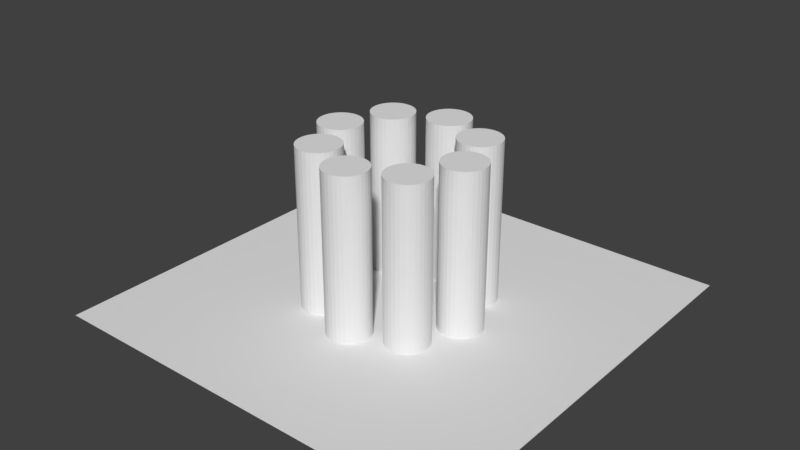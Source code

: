 # Source: walls.blend  (saved by Blender 2.79.0; exported with 4.5.12 LTS)
import bpy
from mathutils import Matrix  # noqa: F401  (used for matrix-valued properties, if any)

bpy.ops.wm.read_factory_settings(use_empty=True)
scene = bpy.context.scene
scene.name = 'Scene'

# ---- collections
col_collection_1 = bpy.data.collections.new('Collection 1'); scene.collection.children.link(col_collection_1)

# ---- materials (node trees are filled in below, after node groups)
mat_material = bpy.data.materials.new('Material')
mat_material.alpha_threshold = 0.0
mat_material.use_transparent_shadow = False
mat_material.roughness = 0.5
mat_material.line_color = (0.0, 0.0, 0.0, 1.0)

# ---- material node trees

# ---- world
world_world = bpy.data.worlds.new('World'); scene.world = world_world
world_world.color = (0.05088, 0.05088, 0.05088)
world_world.use_sun_shadow = False
world_world.sun_shadow_jitter_overblur = 0.0
world_world.cycles.sampling_method = 'MANUAL'

# ---- meshes
me_plane = bpy.data.meshes.new('Plane')
me_plane.from_pydata([(-1.0, -1.0, 0.0), (1.0, -1.0, 0.0), (-1.0, 1.0, 0.0), (1.0, 1.0, 0.0)], [], [(0, 1, 3, 2)])
_uv = me_plane.uv_layers.new(name='UVMap')
_uv.uv.foreach_set('vector', [4.542e-05, 4.541e-05, 0.2063, 4.541e-05, 0.2063, 1.0, 4.541e-05, 1.0])
me_plane.materials.append(mat_material)
me_plane.use_remesh_preserve_volume = False
me_plane.use_remesh_preserve_attributes = False
me_plane.use_mirror_vertex_groups = False
me_plane.update()
me_cylinder_006 = bpy.data.meshes.new('Cylinder.006')
me_cylinder_006.from_pydata([(0.0, 1.0, -1.0), (0.0, 1.0, 1.0), (0.1951, 0.9808, -1.0), (0.1951, 0.9808, 1.0), (0.3827, 0.9239, -1.0), (0.3827, 0.9239, 1.0), (0.5556, 0.8315, -1.0), (0.5556, 0.8315, 1.0), (0.7071, 0.7071, -1.0), (0.7071, 0.7071, 1.0), (0.8315, 0.5556, -1.0), (0.8315, 0.5556, 1.0), (0.9239, 0.3827, -1.0), (0.9239, 0.3827, 1.0), (0.9808, 0.1951, -1.0), (0.9808, 0.1951, 1.0), (1.0, 7.55e-08, -1.0), (1.0, 7.55e-08, 1.0), (0.9808, -0.1951, -1.0), (0.9808, -0.1951, 1.0), (0.9239, -0.3827, -1.0), (0.9239, -0.3827, 1.0), (0.8315, -0.5556, -1.0), (0.8315, -0.5556, 1.0), (0.7071, -0.7071, -1.0), (0.7071, -0.7071, 1.0), (0.5556, -0.8315, -1.0), (0.5556, -0.8315, 1.0), (0.3827, -0.9239, -1.0), (0.3827, -0.9239, 1.0), (0.1951, -0.9808, -1.0), (0.1951, -0.9808, 1.0), (-3.258e-07, -1.0, -1.0), (-3.258e-07, -1.0, 1.0), (-0.1951, -0.9808, -1.0), (-0.1951, -0.9808, 1.0), (-0.3827, -0.9239, -1.0), (-0.3827, -0.9239, 1.0), (-0.5556, -0.8315, -1.0), (-0.5556, -0.8315, 1.0), (-0.7071, -0.7071, -1.0), (-0.7071, -0.7071, 1.0), (-0.8315, -0.5556, -1.0), (-0.8315, -0.5556, 1.0), (-0.9239, -0.3827, -1.0), (-0.9239, -0.3827, 1.0), (-0.9808, -0.1951, -1.0), (-0.9808, -0.1951, 1.0), (-1.0, 9.656e-07, -1.0), (-1.0, 9.656e-07, 1.0), (-0.9808, 0.1951, -1.0), (-0.9808, 0.1951, 1.0), (-0.9239, 0.3827, -1.0), (-0.9239, 0.3827, 1.0), (-0.8315, 0.5556, -1.0), (-0.8315, 0.5556, 1.0), (-0.7071, 0.7071, -1.0), (-0.7071, 0.7071, 1.0), (-0.5556, 0.8315, -1.0), (-0.5556, 0.8315, 1.0), (-0.3827, 0.9239, -1.0), (-0.3827, 0.9239, 1.0), (-0.1951, 0.9808, -1.0), (-0.1951, 0.9808, 1.0)], [], [(0, 1, 3, 2), (2, 3, 5, 4), (4, 5, 7, 6), (6, 7, 9, 8), (8, 9, 11, 10), (10, 11, 13, 12), (12, 13, 15, 14), (14, 15, 17, 16), (16, 17, 19, 18), (18, 19, 21, 20), (20, 21, 23, 22), (22, 23, 25, 24), (24, 25, 27, 26), (26, 27, 29, 28), (28, 29, 31, 30), (30, 31, 33, 32), (32, 33, 35, 34), (34, 35, 37, 36), (36, 37, 39, 38), (38, 39, 41, 40), (40, 41, 43, 42), (42, 43, 45, 44), (44, 45, 47, 46), (46, 47, 49, 48), (48, 49, 51, 50), (50, 51, 53, 52), (52, 53, 55, 54), (54, 55, 57, 56), (56, 57, 59, 58), (58, 59, 61, 60), (3, 1, 63, 61, 59, 57, 55, 53, 51, 49, 47, 45, 43, 41, 39, 37, 35, 33, 31, 29, 27, 25, 23, 21, 19, 17, 15, 13, 11, 9, 7, 5), (60, 61, 63, 62), (62, 63, 1, 0), (0, 2, 4, 6, 8, 10, 12, 14, 16, 18, 20, 22, 24, 26, 28, 30, 32, 34, 36, 38, 40, 42, 44, 46, 48, 50, 52, 54, 56, 58, 60, 62)])
_uv = me_cylinder_006.uv_layers.new(name='UVMap')
_uv.uv.foreach_set('vector', [0.4653, 0.4658, 0.9294, 0.4657, 0.9294, 0.3649, 0.4653, 0.365, 0.4653, 0.365, 0.9294, 0.3649, 0.9294, 0.268, 0.4653, 0.268, 0.4653, 0.268, 0.9294, 0.268, 0.9294, 0.1786, 0.4653, 0.1787, 0.4653, 0.1787, 0.9294, 0.1786, 0.9294, 0.1003, 0.4653, 0.1003, 0.4653, 0.1003, 0.9294, 0.1003, 0.9294, 0.1786, 0.4653, 0.1787, 0.4653, 0.1787, 0.9294, 0.1786, 0.9294, 0.268, 0.4653, 0.268, 0.4653, 0.268, 0.9294, 0.268, 0.9294, 0.3649, 0.4653, 0.365, 0.4653, 0.365, 0.9294, 0.3649, 0.9294, 0.4657, 0.4653, 0.4658, 0.4653, 0.4658, 0.9294, 0.4657, 0.9294, 0.5666, 0.4654, 0.5666, 0.4654, 0.5666, 0.9294, 0.5666, 0.9294, 0.6635, 0.4654, 0.6636, 0.4654, 0.6636, 0.9294, 0.6635, 0.9294, 0.7529, 0.4654, 0.7529, 0.4654, 0.7529, 0.9294, 0.7529, 0.9294, 0.8312, 0.4654, 0.8312, 0.4653, 0.1003, 0.9294, 0.1003, 0.9294, 0.1786, 0.4653, 0.1787, 0.4653, 0.1787, 0.9294, 0.1786, 0.9294, 0.268, 0.4653, 0.268, 0.4653, 0.268, 0.9294, 0.268, 0.9294, 0.3649, 0.4653, 0.365, 0.4653, 0.365, 0.9294, 0.3649, 0.9294, 0.4657, 0.4653, 0.4658, 0.4653, 0.4658, 0.9294, 0.4657, 0.9294, 0.5666, 0.4654, 0.5666, 0.4654, 0.5666, 0.9294, 0.5666, 0.9294, 0.6635, 0.4654, 0.6636, 0.4654, 0.6636, 0.9294, 0.6635, 0.9294, 0.7529, 0.4654, 0.7529, 0.4654, 0.7529, 0.9294, 0.7529, 0.9294, 0.8312, 0.4654, 0.8312, 0.4654, 0.8312, 0.9294, 0.8312, 0.9294, 0.7529, 0.4654, 0.7529, 0.4654, 0.7529, 0.9294, 0.7529, 0.9294, 0.6635, 0.4654, 0.6636, 0.4654, 0.6636, 0.9294, 0.6635, 0.9294, 0.5666, 0.4654, 0.5666, 0.4654, 0.5666, 0.9294, 0.5666, 0.9294, 0.4657, 0.4653, 0.4658, 0.4653, 0.4658, 0.9294, 0.4657, 0.9294, 0.3649, 0.4653, 0.365, 0.4653, 0.365, 0.9294, 0.3649, 0.9294, 0.268, 0.4653, 0.268, 0.4653, 0.268, 0.9294, 0.268, 0.9294, 0.1786, 0.4653, 0.1787, 0.4653, 0.1787, 0.9294, 0.1786, 0.9294, 0.1003, 0.4653, 0.1003, 0.4654, 0.8312, 0.9294, 0.8312, 0.9294, 0.7529, 0.4654, 0.7529, 0.4654, 0.7529, 0.9294, 0.7529, 0.9294, 0.6635, 0.4654, 0.6636, 0.1133, 1.0, 0.09301, 1.0, 0.07308, 0.9807, 0.05432, 0.9431, 0.03743, 0.8883, 0.02307, 0.8187, 0.01178, 0.7368, 0.004008, 0.6458, 4.554e-05, 0.5492, 4.541e-05, 0.4508, 0.004008, 0.3542, 0.01178, 0.2632, 0.02307, 0.1813, 0.03743, 0.1117, 0.05432, 0.05695, 0.07308, 0.01926, 0.09301, 4.541e-05, 0.1133, 4.541e-05, 0.1332, 0.01926, 0.152, 0.05695, 0.1689, 0.1117, 0.1833, 0.1813, 0.1945, 0.2632, 0.2023, 0.3542, 0.2063, 0.4508, 0.2063, 0.5492, 0.2023, 0.6458, 0.1945, 0.7368, 0.1833, 0.8187, 0.1689, 0.8883, 0.152, 0.9431, 0.1332, 0.9807, 0.4654, 0.6636, 0.9294, 0.6635, 0.9294, 0.5666, 0.4654, 0.5666, 0.4654, 0.5666, 0.9294, 0.5666, 0.9294, 0.4657, 0.4653, 0.4658, 0.09301, 4.541e-05, 0.1133, 4.572e-05, 0.1332, 0.01926, 0.152, 0.05695, 0.1689, 0.1117, 0.1833, 0.1813, 0.1945, 0.2632, 0.2023, 0.3542, 0.2063, 0.4508, 0.2063, 0.5492, 0.2023, 0.6458, 0.1945, 0.7368, 0.1833, 0.8187, 0.1689, 0.8883, 0.152, 0.9431, 0.1332, 0.9807, 0.1133, 1.0, 0.093, 1.0, 0.07308, 0.9807, 0.05432, 0.9431, 0.03743, 0.8883, 0.02307, 0.8187, 0.01178, 0.7368, 0.004008, 0.6458, 4.541e-05, 0.5492, 4.551e-05, 0.4508, 0.004008, 0.3542, 0.01178, 0.2632, 0.02307, 0.1813, 0.03743, 0.1117, 0.05432, 0.05695, 0.07308, 0.01926])
me_cylinder_006.materials.append(mat_material)
me_cylinder_006.use_remesh_preserve_volume = False
me_cylinder_006.use_remesh_preserve_attributes = False
me_cylinder_006.use_mirror_vertex_groups = False
me_cylinder_006.update()
me_cylinder_005 = bpy.data.meshes.new('Cylinder.005')
me_cylinder_005.from_pydata([(0.0, 1.0, -1.0), (0.0, 1.0, 1.0), (0.1951, 0.9808, -1.0), (0.1951, 0.9808, 1.0), (0.3827, 0.9239, -1.0), (0.3827, 0.9239, 1.0), (0.5556, 0.8315, -1.0), (0.5556, 0.8315, 1.0), (0.7071, 0.7071, -1.0), (0.7071, 0.7071, 1.0), (0.8315, 0.5556, -1.0), (0.8315, 0.5556, 1.0), (0.9239, 0.3827, -1.0), (0.9239, 0.3827, 1.0), (0.9808, 0.1951, -1.0), (0.9808, 0.1951, 1.0), (1.0, 7.55e-08, -1.0), (1.0, 7.55e-08, 1.0), (0.9808, -0.1951, -1.0), (0.9808, -0.1951, 1.0), (0.9239, -0.3827, -1.0), (0.9239, -0.3827, 1.0), (0.8315, -0.5556, -1.0), (0.8315, -0.5556, 1.0), (0.7071, -0.7071, -1.0), (0.7071, -0.7071, 1.0), (0.5556, -0.8315, -1.0), (0.5556, -0.8315, 1.0), (0.3827, -0.9239, -1.0), (0.3827, -0.9239, 1.0), (0.1951, -0.9808, -1.0), (0.1951, -0.9808, 1.0), (-3.258e-07, -1.0, -1.0), (-3.258e-07, -1.0, 1.0), (-0.1951, -0.9808, -1.0), (-0.1951, -0.9808, 1.0), (-0.3827, -0.9239, -1.0), (-0.3827, -0.9239, 1.0), (-0.5556, -0.8315, -1.0), (-0.5556, -0.8315, 1.0), (-0.7071, -0.7071, -1.0), (-0.7071, -0.7071, 1.0), (-0.8315, -0.5556, -1.0), (-0.8315, -0.5556, 1.0), (-0.9239, -0.3827, -1.0), (-0.9239, -0.3827, 1.0), (-0.9808, -0.1951, -1.0), (-0.9808, -0.1951, 1.0), (-1.0, 9.656e-07, -1.0), (-1.0, 9.656e-07, 1.0), (-0.9808, 0.1951, -1.0), (-0.9808, 0.1951, 1.0), (-0.9239, 0.3827, -1.0), (-0.9239, 0.3827, 1.0), (-0.8315, 0.5556, -1.0), (-0.8315, 0.5556, 1.0), (-0.7071, 0.7071, -1.0), (-0.7071, 0.7071, 1.0), (-0.5556, 0.8315, -1.0), (-0.5556, 0.8315, 1.0), (-0.3827, 0.9239, -1.0), (-0.3827, 0.9239, 1.0), (-0.1951, 0.9808, -1.0), (-0.1951, 0.9808, 1.0)], [], [(0, 1, 3, 2), (2, 3, 5, 4), (4, 5, 7, 6), (6, 7, 9, 8), (8, 9, 11, 10), (10, 11, 13, 12), (12, 13, 15, 14), (14, 15, 17, 16), (16, 17, 19, 18), (18, 19, 21, 20), (20, 21, 23, 22), (22, 23, 25, 24), (24, 25, 27, 26), (26, 27, 29, 28), (28, 29, 31, 30), (30, 31, 33, 32), (32, 33, 35, 34), (34, 35, 37, 36), (36, 37, 39, 38), (38, 39, 41, 40), (40, 41, 43, 42), (42, 43, 45, 44), (44, 45, 47, 46), (46, 47, 49, 48), (48, 49, 51, 50), (50, 51, 53, 52), (52, 53, 55, 54), (54, 55, 57, 56), (56, 57, 59, 58), (58, 59, 61, 60), (3, 1, 63, 61, 59, 57, 55, 53, 51, 49, 47, 45, 43, 41, 39, 37, 35, 33, 31, 29, 27, 25, 23, 21, 19, 17, 15, 13, 11, 9, 7, 5), (60, 61, 63, 62), (62, 63, 1, 0), (0, 2, 4, 6, 8, 10, 12, 14, 16, 18, 20, 22, 24, 26, 28, 30, 32, 34, 36, 38, 40, 42, 44, 46, 48, 50, 52, 54, 56, 58, 60, 62)])
_uv = me_cylinder_005.uv_layers.new(name='UVMap')
_uv.uv.foreach_set('vector', [0.4653, 0.4658, 0.9294, 0.4657, 0.9294, 0.3649, 0.4653, 0.365, 0.4653, 0.365, 0.9294, 0.3649, 0.9294, 0.268, 0.4653, 0.268, 0.4653, 0.268, 0.9294, 0.268, 0.9294, 0.1786, 0.4653, 0.1787, 0.4653, 0.1787, 0.9294, 0.1786, 0.9294, 0.1003, 0.4653, 0.1003, 0.4653, 0.1003, 0.9294, 0.1003, 0.9294, 0.1786, 0.4653, 0.1787, 0.4653, 0.1787, 0.9294, 0.1786, 0.9294, 0.268, 0.4653, 0.268, 0.4653, 0.268, 0.9294, 0.268, 0.9294, 0.3649, 0.4653, 0.365, 0.4653, 0.365, 0.9294, 0.3649, 0.9294, 0.4657, 0.4653, 0.4658, 0.4653, 0.4658, 0.9294, 0.4657, 0.9294, 0.5666, 0.4654, 0.5666, 0.4654, 0.5666, 0.9294, 0.5666, 0.9294, 0.6635, 0.4654, 0.6636, 0.4654, 0.6636, 0.9294, 0.6635, 0.9294, 0.7529, 0.4654, 0.7529, 0.4654, 0.7529, 0.9294, 0.7529, 0.9294, 0.8312, 0.4654, 0.8312, 0.4653, 0.1003, 0.9294, 0.1003, 0.9294, 0.1786, 0.4653, 0.1787, 0.4653, 0.1787, 0.9294, 0.1786, 0.9294, 0.268, 0.4653, 0.268, 0.4653, 0.268, 0.9294, 0.268, 0.9294, 0.3649, 0.4653, 0.365, 0.4653, 0.365, 0.9294, 0.3649, 0.9294, 0.4657, 0.4653, 0.4658, 0.4653, 0.4658, 0.9294, 0.4657, 0.9294, 0.5666, 0.4654, 0.5666, 0.4654, 0.5666, 0.9294, 0.5666, 0.9294, 0.6635, 0.4654, 0.6636, 0.4654, 0.6636, 0.9294, 0.6635, 0.9294, 0.7529, 0.4654, 0.7529, 0.4654, 0.7529, 0.9294, 0.7529, 0.9294, 0.8312, 0.4654, 0.8312, 0.4654, 0.8312, 0.9294, 0.8312, 0.9294, 0.7529, 0.4654, 0.7529, 0.4654, 0.7529, 0.9294, 0.7529, 0.9294, 0.6635, 0.4654, 0.6636, 0.4654, 0.6636, 0.9294, 0.6635, 0.9294, 0.5666, 0.4654, 0.5666, 0.4654, 0.5666, 0.9294, 0.5666, 0.9294, 0.4657, 0.4653, 0.4658, 0.4653, 0.4658, 0.9294, 0.4657, 0.9294, 0.3649, 0.4653, 0.365, 0.4653, 0.365, 0.9294, 0.3649, 0.9294, 0.268, 0.4653, 0.268, 0.4653, 0.268, 0.9294, 0.268, 0.9294, 0.1786, 0.4653, 0.1787, 0.4653, 0.1787, 0.9294, 0.1786, 0.9294, 0.1003, 0.4653, 0.1003, 0.4654, 0.8312, 0.9294, 0.8312, 0.9294, 0.7529, 0.4654, 0.7529, 0.4654, 0.7529, 0.9294, 0.7529, 0.9294, 0.6635, 0.4654, 0.6636, 0.1133, 1.0, 0.09301, 1.0, 0.07308, 0.9807, 0.05432, 0.9431, 0.03743, 0.8883, 0.02307, 0.8187, 0.01178, 0.7368, 0.004008, 0.6458, 4.554e-05, 0.5492, 4.541e-05, 0.4508, 0.004008, 0.3542, 0.01178, 0.2632, 0.02307, 0.1813, 0.03743, 0.1117, 0.05432, 0.05695, 0.07308, 0.01926, 0.09301, 4.541e-05, 0.1133, 4.541e-05, 0.1332, 0.01926, 0.152, 0.05695, 0.1689, 0.1117, 0.1833, 0.1813, 0.1945, 0.2632, 0.2023, 0.3542, 0.2063, 0.4508, 0.2063, 0.5492, 0.2023, 0.6458, 0.1945, 0.7368, 0.1833, 0.8187, 0.1689, 0.8883, 0.152, 0.9431, 0.1332, 0.9807, 0.4654, 0.6636, 0.9294, 0.6635, 0.9294, 0.5666, 0.4654, 0.5666, 0.4654, 0.5666, 0.9294, 0.5666, 0.9294, 0.4657, 0.4653, 0.4658, 0.09301, 4.541e-05, 0.1133, 4.572e-05, 0.1332, 0.01926, 0.152, 0.05695, 0.1689, 0.1117, 0.1833, 0.1813, 0.1945, 0.2632, 0.2023, 0.3542, 0.2063, 0.4508, 0.2063, 0.5492, 0.2023, 0.6458, 0.1945, 0.7368, 0.1833, 0.8187, 0.1689, 0.8883, 0.152, 0.9431, 0.1332, 0.9807, 0.1133, 1.0, 0.093, 1.0, 0.07308, 0.9807, 0.05432, 0.9431, 0.03743, 0.8883, 0.02307, 0.8187, 0.01178, 0.7368, 0.004008, 0.6458, 4.541e-05, 0.5492, 4.551e-05, 0.4508, 0.004008, 0.3542, 0.01178, 0.2632, 0.02307, 0.1813, 0.03743, 0.1117, 0.05432, 0.05695, 0.07308, 0.01926])
me_cylinder_005.materials.append(mat_material)
me_cylinder_005.use_remesh_preserve_volume = False
me_cylinder_005.use_remesh_preserve_attributes = False
me_cylinder_005.use_mirror_vertex_groups = False
me_cylinder_005.update()
me_cylinder_004 = bpy.data.meshes.new('Cylinder.004')
me_cylinder_004.from_pydata([(0.0, 1.0, -1.0), (0.0, 1.0, 1.0), (0.1951, 0.9808, -1.0), (0.1951, 0.9808, 1.0), (0.3827, 0.9239, -1.0), (0.3827, 0.9239, 1.0), (0.5556, 0.8315, -1.0), (0.5556, 0.8315, 1.0), (0.7071, 0.7071, -1.0), (0.7071, 0.7071, 1.0), (0.8315, 0.5556, -1.0), (0.8315, 0.5556, 1.0), (0.9239, 0.3827, -1.0), (0.9239, 0.3827, 1.0), (0.9808, 0.1951, -1.0), (0.9808, 0.1951, 1.0), (1.0, 7.55e-08, -1.0), (1.0, 7.55e-08, 1.0), (0.9808, -0.1951, -1.0), (0.9808, -0.1951, 1.0), (0.9239, -0.3827, -1.0), (0.9239, -0.3827, 1.0), (0.8315, -0.5556, -1.0), (0.8315, -0.5556, 1.0), (0.7071, -0.7071, -1.0), (0.7071, -0.7071, 1.0), (0.5556, -0.8315, -1.0), (0.5556, -0.8315, 1.0), (0.3827, -0.9239, -1.0), (0.3827, -0.9239, 1.0), (0.1951, -0.9808, -1.0), (0.1951, -0.9808, 1.0), (-3.258e-07, -1.0, -1.0), (-3.258e-07, -1.0, 1.0), (-0.1951, -0.9808, -1.0), (-0.1951, -0.9808, 1.0), (-0.3827, -0.9239, -1.0), (-0.3827, -0.9239, 1.0), (-0.5556, -0.8315, -1.0), (-0.5556, -0.8315, 1.0), (-0.7071, -0.7071, -1.0), (-0.7071, -0.7071, 1.0), (-0.8315, -0.5556, -1.0), (-0.8315, -0.5556, 1.0), (-0.9239, -0.3827, -1.0), (-0.9239, -0.3827, 1.0), (-0.9808, -0.1951, -1.0), (-0.9808, -0.1951, 1.0), (-1.0, 9.656e-07, -1.0), (-1.0, 9.656e-07, 1.0), (-0.9808, 0.1951, -1.0), (-0.9808, 0.1951, 1.0), (-0.9239, 0.3827, -1.0), (-0.9239, 0.3827, 1.0), (-0.8315, 0.5556, -1.0), (-0.8315, 0.5556, 1.0), (-0.7071, 0.7071, -1.0), (-0.7071, 0.7071, 1.0), (-0.5556, 0.8315, -1.0), (-0.5556, 0.8315, 1.0), (-0.3827, 0.9239, -1.0), (-0.3827, 0.9239, 1.0), (-0.1951, 0.9808, -1.0), (-0.1951, 0.9808, 1.0)], [], [(0, 1, 3, 2), (2, 3, 5, 4), (4, 5, 7, 6), (6, 7, 9, 8), (8, 9, 11, 10), (10, 11, 13, 12), (12, 13, 15, 14), (14, 15, 17, 16), (16, 17, 19, 18), (18, 19, 21, 20), (20, 21, 23, 22), (22, 23, 25, 24), (24, 25, 27, 26), (26, 27, 29, 28), (28, 29, 31, 30), (30, 31, 33, 32), (32, 33, 35, 34), (34, 35, 37, 36), (36, 37, 39, 38), (38, 39, 41, 40), (40, 41, 43, 42), (42, 43, 45, 44), (44, 45, 47, 46), (46, 47, 49, 48), (48, 49, 51, 50), (50, 51, 53, 52), (52, 53, 55, 54), (54, 55, 57, 56), (56, 57, 59, 58), (58, 59, 61, 60), (3, 1, 63, 61, 59, 57, 55, 53, 51, 49, 47, 45, 43, 41, 39, 37, 35, 33, 31, 29, 27, 25, 23, 21, 19, 17, 15, 13, 11, 9, 7, 5), (60, 61, 63, 62), (62, 63, 1, 0), (0, 2, 4, 6, 8, 10, 12, 14, 16, 18, 20, 22, 24, 26, 28, 30, 32, 34, 36, 38, 40, 42, 44, 46, 48, 50, 52, 54, 56, 58, 60, 62)])
_uv = me_cylinder_004.uv_layers.new(name='UVMap')
_uv.uv.foreach_set('vector', [0.4653, 0.4658, 0.9294, 0.4657, 0.9294, 0.3649, 0.4653, 0.365, 0.4653, 0.365, 0.9294, 0.3649, 0.9294, 0.268, 0.4653, 0.268, 0.4653, 0.268, 0.9294, 0.268, 0.9294, 0.1786, 0.4653, 0.1787, 0.4653, 0.1787, 0.9294, 0.1786, 0.9294, 0.1003, 0.4653, 0.1003, 0.4653, 0.1003, 0.9294, 0.1003, 0.9294, 0.1786, 0.4653, 0.1787, 0.4653, 0.1787, 0.9294, 0.1786, 0.9294, 0.268, 0.4653, 0.268, 0.4653, 0.268, 0.9294, 0.268, 0.9294, 0.3649, 0.4653, 0.365, 0.4653, 0.365, 0.9294, 0.3649, 0.9294, 0.4657, 0.4653, 0.4658, 0.4653, 0.4658, 0.9294, 0.4657, 0.9294, 0.5666, 0.4654, 0.5666, 0.4654, 0.5666, 0.9294, 0.5666, 0.9294, 0.6635, 0.4654, 0.6636, 0.4654, 0.6636, 0.9294, 0.6635, 0.9294, 0.7529, 0.4654, 0.7529, 0.4654, 0.7529, 0.9294, 0.7529, 0.9294, 0.8312, 0.4654, 0.8312, 0.4653, 0.1003, 0.9294, 0.1003, 0.9294, 0.1786, 0.4653, 0.1787, 0.4653, 0.1787, 0.9294, 0.1786, 0.9294, 0.268, 0.4653, 0.268, 0.4653, 0.268, 0.9294, 0.268, 0.9294, 0.3649, 0.4653, 0.365, 0.4653, 0.365, 0.9294, 0.3649, 0.9294, 0.4657, 0.4653, 0.4658, 0.4653, 0.4658, 0.9294, 0.4657, 0.9294, 0.5666, 0.4654, 0.5666, 0.4654, 0.5666, 0.9294, 0.5666, 0.9294, 0.6635, 0.4654, 0.6636, 0.4654, 0.6636, 0.9294, 0.6635, 0.9294, 0.7529, 0.4654, 0.7529, 0.4654, 0.7529, 0.9294, 0.7529, 0.9294, 0.8312, 0.4654, 0.8312, 0.4654, 0.8312, 0.9294, 0.8312, 0.9294, 0.7529, 0.4654, 0.7529, 0.4654, 0.7529, 0.9294, 0.7529, 0.9294, 0.6635, 0.4654, 0.6636, 0.4654, 0.6636, 0.9294, 0.6635, 0.9294, 0.5666, 0.4654, 0.5666, 0.4654, 0.5666, 0.9294, 0.5666, 0.9294, 0.4657, 0.4653, 0.4658, 0.4653, 0.4658, 0.9294, 0.4657, 0.9294, 0.3649, 0.4653, 0.365, 0.4653, 0.365, 0.9294, 0.3649, 0.9294, 0.268, 0.4653, 0.268, 0.4653, 0.268, 0.9294, 0.268, 0.9294, 0.1786, 0.4653, 0.1787, 0.4653, 0.1787, 0.9294, 0.1786, 0.9294, 0.1003, 0.4653, 0.1003, 0.4654, 0.8312, 0.9294, 0.8312, 0.9294, 0.7529, 0.4654, 0.7529, 0.4654, 0.7529, 0.9294, 0.7529, 0.9294, 0.6635, 0.4654, 0.6636, 0.1133, 1.0, 0.09301, 1.0, 0.07308, 0.9807, 0.05432, 0.9431, 0.03743, 0.8883, 0.02307, 0.8187, 0.01178, 0.7368, 0.004008, 0.6458, 4.554e-05, 0.5492, 4.541e-05, 0.4508, 0.004008, 0.3542, 0.01178, 0.2632, 0.02307, 0.1813, 0.03743, 0.1117, 0.05432, 0.05695, 0.07308, 0.01926, 0.09301, 4.541e-05, 0.1133, 4.541e-05, 0.1332, 0.01926, 0.152, 0.05695, 0.1689, 0.1117, 0.1833, 0.1813, 0.1945, 0.2632, 0.2023, 0.3542, 0.2063, 0.4508, 0.2063, 0.5492, 0.2023, 0.6458, 0.1945, 0.7368, 0.1833, 0.8187, 0.1689, 0.8883, 0.152, 0.9431, 0.1332, 0.9807, 0.4654, 0.6636, 0.9294, 0.6635, 0.9294, 0.5666, 0.4654, 0.5666, 0.4654, 0.5666, 0.9294, 0.5666, 0.9294, 0.4657, 0.4653, 0.4658, 0.09301, 4.541e-05, 0.1133, 4.572e-05, 0.1332, 0.01926, 0.152, 0.05695, 0.1689, 0.1117, 0.1833, 0.1813, 0.1945, 0.2632, 0.2023, 0.3542, 0.2063, 0.4508, 0.2063, 0.5492, 0.2023, 0.6458, 0.1945, 0.7368, 0.1833, 0.8187, 0.1689, 0.8883, 0.152, 0.9431, 0.1332, 0.9807, 0.1133, 1.0, 0.093, 1.0, 0.07308, 0.9807, 0.05432, 0.9431, 0.03743, 0.8883, 0.02307, 0.8187, 0.01178, 0.7368, 0.004008, 0.6458, 4.541e-05, 0.5492, 4.551e-05, 0.4508, 0.004008, 0.3542, 0.01178, 0.2632, 0.02307, 0.1813, 0.03743, 0.1117, 0.05432, 0.05695, 0.07308, 0.01926])
me_cylinder_004.materials.append(mat_material)
me_cylinder_004.use_remesh_preserve_volume = False
me_cylinder_004.use_remesh_preserve_attributes = False
me_cylinder_004.use_mirror_vertex_groups = False
me_cylinder_004.update()
me_cylinder_003 = bpy.data.meshes.new('Cylinder.003')
me_cylinder_003.from_pydata([(0.0, 1.0, -1.0), (0.0, 1.0, 1.0), (0.1951, 0.9808, -1.0), (0.1951, 0.9808, 1.0), (0.3827, 0.9239, -1.0), (0.3827, 0.9239, 1.0), (0.5556, 0.8315, -1.0), (0.5556, 0.8315, 1.0), (0.7071, 0.7071, -1.0), (0.7071, 0.7071, 1.0), (0.8315, 0.5556, -1.0), (0.8315, 0.5556, 1.0), (0.9239, 0.3827, -1.0), (0.9239, 0.3827, 1.0), (0.9808, 0.1951, -1.0), (0.9808, 0.1951, 1.0), (1.0, 7.55e-08, -1.0), (1.0, 7.55e-08, 1.0), (0.9808, -0.1951, -1.0), (0.9808, -0.1951, 1.0), (0.9239, -0.3827, -1.0), (0.9239, -0.3827, 1.0), (0.8315, -0.5556, -1.0), (0.8315, -0.5556, 1.0), (0.7071, -0.7071, -1.0), (0.7071, -0.7071, 1.0), (0.5556, -0.8315, -1.0), (0.5556, -0.8315, 1.0), (0.3827, -0.9239, -1.0), (0.3827, -0.9239, 1.0), (0.1951, -0.9808, -1.0), (0.1951, -0.9808, 1.0), (-3.258e-07, -1.0, -1.0), (-3.258e-07, -1.0, 1.0), (-0.1951, -0.9808, -1.0), (-0.1951, -0.9808, 1.0), (-0.3827, -0.9239, -1.0), (-0.3827, -0.9239, 1.0), (-0.5556, -0.8315, -1.0), (-0.5556, -0.8315, 1.0), (-0.7071, -0.7071, -1.0), (-0.7071, -0.7071, 1.0), (-0.8315, -0.5556, -1.0), (-0.8315, -0.5556, 1.0), (-0.9239, -0.3827, -1.0), (-0.9239, -0.3827, 1.0), (-0.9808, -0.1951, -1.0), (-0.9808, -0.1951, 1.0), (-1.0, 9.656e-07, -1.0), (-1.0, 9.656e-07, 1.0), (-0.9808, 0.1951, -1.0), (-0.9808, 0.1951, 1.0), (-0.9239, 0.3827, -1.0), (-0.9239, 0.3827, 1.0), (-0.8315, 0.5556, -1.0), (-0.8315, 0.5556, 1.0), (-0.7071, 0.7071, -1.0), (-0.7071, 0.7071, 1.0), (-0.5556, 0.8315, -1.0), (-0.5556, 0.8315, 1.0), (-0.3827, 0.9239, -1.0), (-0.3827, 0.9239, 1.0), (-0.1951, 0.9808, -1.0), (-0.1951, 0.9808, 1.0)], [], [(0, 1, 3, 2), (2, 3, 5, 4), (4, 5, 7, 6), (6, 7, 9, 8), (8, 9, 11, 10), (10, 11, 13, 12), (12, 13, 15, 14), (14, 15, 17, 16), (16, 17, 19, 18), (18, 19, 21, 20), (20, 21, 23, 22), (22, 23, 25, 24), (24, 25, 27, 26), (26, 27, 29, 28), (28, 29, 31, 30), (30, 31, 33, 32), (32, 33, 35, 34), (34, 35, 37, 36), (36, 37, 39, 38), (38, 39, 41, 40), (40, 41, 43, 42), (42, 43, 45, 44), (44, 45, 47, 46), (46, 47, 49, 48), (48, 49, 51, 50), (50, 51, 53, 52), (52, 53, 55, 54), (54, 55, 57, 56), (56, 57, 59, 58), (58, 59, 61, 60), (3, 1, 63, 61, 59, 57, 55, 53, 51, 49, 47, 45, 43, 41, 39, 37, 35, 33, 31, 29, 27, 25, 23, 21, 19, 17, 15, 13, 11, 9, 7, 5), (60, 61, 63, 62), (62, 63, 1, 0), (0, 2, 4, 6, 8, 10, 12, 14, 16, 18, 20, 22, 24, 26, 28, 30, 32, 34, 36, 38, 40, 42, 44, 46, 48, 50, 52, 54, 56, 58, 60, 62)])
_uv = me_cylinder_003.uv_layers.new(name='UVMap')
_uv.uv.foreach_set('vector', [0.4653, 0.4658, 0.9294, 0.4657, 0.9294, 0.3649, 0.4653, 0.365, 0.4653, 0.365, 0.9294, 0.3649, 0.9294, 0.268, 0.4653, 0.268, 0.4653, 0.268, 0.9294, 0.268, 0.9294, 0.1786, 0.4653, 0.1787, 0.4653, 0.1787, 0.9294, 0.1786, 0.9294, 0.1003, 0.4653, 0.1003, 0.4653, 0.1003, 0.9294, 0.1003, 0.9294, 0.1786, 0.4653, 0.1787, 0.4653, 0.1787, 0.9294, 0.1786, 0.9294, 0.268, 0.4653, 0.268, 0.4653, 0.268, 0.9294, 0.268, 0.9294, 0.3649, 0.4653, 0.365, 0.4653, 0.365, 0.9294, 0.3649, 0.9294, 0.4657, 0.4653, 0.4658, 0.4653, 0.4658, 0.9294, 0.4657, 0.9294, 0.5666, 0.4654, 0.5666, 0.4654, 0.5666, 0.9294, 0.5666, 0.9294, 0.6635, 0.4654, 0.6636, 0.4654, 0.6636, 0.9294, 0.6635, 0.9294, 0.7529, 0.4654, 0.7529, 0.4654, 0.7529, 0.9294, 0.7529, 0.9294, 0.8312, 0.4654, 0.8312, 0.4653, 0.1003, 0.9294, 0.1003, 0.9294, 0.1786, 0.4653, 0.1787, 0.4653, 0.1787, 0.9294, 0.1786, 0.9294, 0.268, 0.4653, 0.268, 0.4653, 0.268, 0.9294, 0.268, 0.9294, 0.3649, 0.4653, 0.365, 0.4653, 0.365, 0.9294, 0.3649, 0.9294, 0.4657, 0.4653, 0.4658, 0.4653, 0.4658, 0.9294, 0.4657, 0.9294, 0.5666, 0.4654, 0.5666, 0.4654, 0.5666, 0.9294, 0.5666, 0.9294, 0.6635, 0.4654, 0.6636, 0.4654, 0.6636, 0.9294, 0.6635, 0.9294, 0.7529, 0.4654, 0.7529, 0.4654, 0.7529, 0.9294, 0.7529, 0.9294, 0.8312, 0.4654, 0.8312, 0.4654, 0.8312, 0.9294, 0.8312, 0.9294, 0.7529, 0.4654, 0.7529, 0.4654, 0.7529, 0.9294, 0.7529, 0.9294, 0.6635, 0.4654, 0.6636, 0.4654, 0.6636, 0.9294, 0.6635, 0.9294, 0.5666, 0.4654, 0.5666, 0.4654, 0.5666, 0.9294, 0.5666, 0.9294, 0.4657, 0.4653, 0.4658, 0.4653, 0.4658, 0.9294, 0.4657, 0.9294, 0.3649, 0.4653, 0.365, 0.4653, 0.365, 0.9294, 0.3649, 0.9294, 0.268, 0.4653, 0.268, 0.4653, 0.268, 0.9294, 0.268, 0.9294, 0.1786, 0.4653, 0.1787, 0.4653, 0.1787, 0.9294, 0.1786, 0.9294, 0.1003, 0.4653, 0.1003, 0.4654, 0.8312, 0.9294, 0.8312, 0.9294, 0.7529, 0.4654, 0.7529, 0.4654, 0.7529, 0.9294, 0.7529, 0.9294, 0.6635, 0.4654, 0.6636, 0.1133, 1.0, 0.09301, 1.0, 0.07308, 0.9807, 0.05432, 0.9431, 0.03743, 0.8883, 0.02307, 0.8187, 0.01178, 0.7368, 0.004008, 0.6458, 4.554e-05, 0.5492, 4.541e-05, 0.4508, 0.004008, 0.3542, 0.01178, 0.2632, 0.02307, 0.1813, 0.03743, 0.1117, 0.05432, 0.05695, 0.07308, 0.01926, 0.09301, 4.541e-05, 0.1133, 4.541e-05, 0.1332, 0.01926, 0.152, 0.05695, 0.1689, 0.1117, 0.1833, 0.1813, 0.1945, 0.2632, 0.2023, 0.3542, 0.2063, 0.4508, 0.2063, 0.5492, 0.2023, 0.6458, 0.1945, 0.7368, 0.1833, 0.8187, 0.1689, 0.8883, 0.152, 0.9431, 0.1332, 0.9807, 0.4654, 0.6636, 0.9294, 0.6635, 0.9294, 0.5666, 0.4654, 0.5666, 0.4654, 0.5666, 0.9294, 0.5666, 0.9294, 0.4657, 0.4653, 0.4658, 0.09301, 4.541e-05, 0.1133, 4.572e-05, 0.1332, 0.01926, 0.152, 0.05695, 0.1689, 0.1117, 0.1833, 0.1813, 0.1945, 0.2632, 0.2023, 0.3542, 0.2063, 0.4508, 0.2063, 0.5492, 0.2023, 0.6458, 0.1945, 0.7368, 0.1833, 0.8187, 0.1689, 0.8883, 0.152, 0.9431, 0.1332, 0.9807, 0.1133, 1.0, 0.093, 1.0, 0.07308, 0.9807, 0.05432, 0.9431, 0.03743, 0.8883, 0.02307, 0.8187, 0.01178, 0.7368, 0.004008, 0.6458, 4.541e-05, 0.5492, 4.551e-05, 0.4508, 0.004008, 0.3542, 0.01178, 0.2632, 0.02307, 0.1813, 0.03743, 0.1117, 0.05432, 0.05695, 0.07308, 0.01926])
me_cylinder_003.materials.append(mat_material)
me_cylinder_003.use_remesh_preserve_volume = False
me_cylinder_003.use_remesh_preserve_attributes = False
me_cylinder_003.use_mirror_vertex_groups = False
me_cylinder_003.update()
me_cylinder_002 = bpy.data.meshes.new('Cylinder.002')
me_cylinder_002.from_pydata([(0.0, 1.0, -1.0), (0.0, 1.0, 1.0), (0.1951, 0.9808, -1.0), (0.1951, 0.9808, 1.0), (0.3827, 0.9239, -1.0), (0.3827, 0.9239, 1.0), (0.5556, 0.8315, -1.0), (0.5556, 0.8315, 1.0), (0.7071, 0.7071, -1.0), (0.7071, 0.7071, 1.0), (0.8315, 0.5556, -1.0), (0.8315, 0.5556, 1.0), (0.9239, 0.3827, -1.0), (0.9239, 0.3827, 1.0), (0.9808, 0.1951, -1.0), (0.9808, 0.1951, 1.0), (1.0, 7.55e-08, -1.0), (1.0, 7.55e-08, 1.0), (0.9808, -0.1951, -1.0), (0.9808, -0.1951, 1.0), (0.9239, -0.3827, -1.0), (0.9239, -0.3827, 1.0), (0.8315, -0.5556, -1.0), (0.8315, -0.5556, 1.0), (0.7071, -0.7071, -1.0), (0.7071, -0.7071, 1.0), (0.5556, -0.8315, -1.0), (0.5556, -0.8315, 1.0), (0.3827, -0.9239, -1.0), (0.3827, -0.9239, 1.0), (0.1951, -0.9808, -1.0), (0.1951, -0.9808, 1.0), (-3.258e-07, -1.0, -1.0), (-3.258e-07, -1.0, 1.0), (-0.1951, -0.9808, -1.0), (-0.1951, -0.9808, 1.0), (-0.3827, -0.9239, -1.0), (-0.3827, -0.9239, 1.0), (-0.5556, -0.8315, -1.0), (-0.5556, -0.8315, 1.0), (-0.7071, -0.7071, -1.0), (-0.7071, -0.7071, 1.0), (-0.8315, -0.5556, -1.0), (-0.8315, -0.5556, 1.0), (-0.9239, -0.3827, -1.0), (-0.9239, -0.3827, 1.0), (-0.9808, -0.1951, -1.0), (-0.9808, -0.1951, 1.0), (-1.0, 9.656e-07, -1.0), (-1.0, 9.656e-07, 1.0), (-0.9808, 0.1951, -1.0), (-0.9808, 0.1951, 1.0), (-0.9239, 0.3827, -1.0), (-0.9239, 0.3827, 1.0), (-0.8315, 0.5556, -1.0), (-0.8315, 0.5556, 1.0), (-0.7071, 0.7071, -1.0), (-0.7071, 0.7071, 1.0), (-0.5556, 0.8315, -1.0), (-0.5556, 0.8315, 1.0), (-0.3827, 0.9239, -1.0), (-0.3827, 0.9239, 1.0), (-0.1951, 0.9808, -1.0), (-0.1951, 0.9808, 1.0)], [], [(0, 1, 3, 2), (2, 3, 5, 4), (4, 5, 7, 6), (6, 7, 9, 8), (8, 9, 11, 10), (10, 11, 13, 12), (12, 13, 15, 14), (14, 15, 17, 16), (16, 17, 19, 18), (18, 19, 21, 20), (20, 21, 23, 22), (22, 23, 25, 24), (24, 25, 27, 26), (26, 27, 29, 28), (28, 29, 31, 30), (30, 31, 33, 32), (32, 33, 35, 34), (34, 35, 37, 36), (36, 37, 39, 38), (38, 39, 41, 40), (40, 41, 43, 42), (42, 43, 45, 44), (44, 45, 47, 46), (46, 47, 49, 48), (48, 49, 51, 50), (50, 51, 53, 52), (52, 53, 55, 54), (54, 55, 57, 56), (56, 57, 59, 58), (58, 59, 61, 60), (3, 1, 63, 61, 59, 57, 55, 53, 51, 49, 47, 45, 43, 41, 39, 37, 35, 33, 31, 29, 27, 25, 23, 21, 19, 17, 15, 13, 11, 9, 7, 5), (60, 61, 63, 62), (62, 63, 1, 0), (0, 2, 4, 6, 8, 10, 12, 14, 16, 18, 20, 22, 24, 26, 28, 30, 32, 34, 36, 38, 40, 42, 44, 46, 48, 50, 52, 54, 56, 58, 60, 62)])
_uv = me_cylinder_002.uv_layers.new(name='UVMap')
_uv.uv.foreach_set('vector', [0.4653, 0.4658, 0.9294, 0.4657, 0.9294, 0.3649, 0.4653, 0.365, 0.4653, 0.365, 0.9294, 0.3649, 0.9294, 0.268, 0.4653, 0.268, 0.4653, 0.268, 0.9294, 0.268, 0.9294, 0.1786, 0.4653, 0.1787, 0.4653, 0.1787, 0.9294, 0.1786, 0.9294, 0.1003, 0.4653, 0.1003, 0.4653, 0.1003, 0.9294, 0.1003, 0.9294, 0.1786, 0.4653, 0.1787, 0.4653, 0.1787, 0.9294, 0.1786, 0.9294, 0.268, 0.4653, 0.268, 0.4653, 0.268, 0.9294, 0.268, 0.9294, 0.3649, 0.4653, 0.365, 0.4653, 0.365, 0.9294, 0.3649, 0.9294, 0.4657, 0.4653, 0.4658, 0.4653, 0.4658, 0.9294, 0.4657, 0.9294, 0.5666, 0.4654, 0.5666, 0.4654, 0.5666, 0.9294, 0.5666, 0.9294, 0.6635, 0.4654, 0.6636, 0.4654, 0.6636, 0.9294, 0.6635, 0.9294, 0.7529, 0.4654, 0.7529, 0.4654, 0.7529, 0.9294, 0.7529, 0.9294, 0.8312, 0.4654, 0.8312, 0.4653, 0.1003, 0.9294, 0.1003, 0.9294, 0.1786, 0.4653, 0.1787, 0.4653, 0.1787, 0.9294, 0.1786, 0.9294, 0.268, 0.4653, 0.268, 0.4653, 0.268, 0.9294, 0.268, 0.9294, 0.3649, 0.4653, 0.365, 0.4653, 0.365, 0.9294, 0.3649, 0.9294, 0.4657, 0.4653, 0.4658, 0.4653, 0.4658, 0.9294, 0.4657, 0.9294, 0.5666, 0.4654, 0.5666, 0.4654, 0.5666, 0.9294, 0.5666, 0.9294, 0.6635, 0.4654, 0.6636, 0.4654, 0.6636, 0.9294, 0.6635, 0.9294, 0.7529, 0.4654, 0.7529, 0.4654, 0.7529, 0.9294, 0.7529, 0.9294, 0.8312, 0.4654, 0.8312, 0.4654, 0.8312, 0.9294, 0.8312, 0.9294, 0.7529, 0.4654, 0.7529, 0.4654, 0.7529, 0.9294, 0.7529, 0.9294, 0.6635, 0.4654, 0.6636, 0.4654, 0.6636, 0.9294, 0.6635, 0.9294, 0.5666, 0.4654, 0.5666, 0.4654, 0.5666, 0.9294, 0.5666, 0.9294, 0.4657, 0.4653, 0.4658, 0.4653, 0.4658, 0.9294, 0.4657, 0.9294, 0.3649, 0.4653, 0.365, 0.4653, 0.365, 0.9294, 0.3649, 0.9294, 0.268, 0.4653, 0.268, 0.4653, 0.268, 0.9294, 0.268, 0.9294, 0.1786, 0.4653, 0.1787, 0.4653, 0.1787, 0.9294, 0.1786, 0.9294, 0.1003, 0.4653, 0.1003, 0.4654, 0.8312, 0.9294, 0.8312, 0.9294, 0.7529, 0.4654, 0.7529, 0.4654, 0.7529, 0.9294, 0.7529, 0.9294, 0.6635, 0.4654, 0.6636, 0.1133, 1.0, 0.09301, 1.0, 0.07308, 0.9807, 0.05432, 0.9431, 0.03743, 0.8883, 0.02307, 0.8187, 0.01178, 0.7368, 0.004008, 0.6458, 4.554e-05, 0.5492, 4.541e-05, 0.4508, 0.004008, 0.3542, 0.01178, 0.2632, 0.02307, 0.1813, 0.03743, 0.1117, 0.05432, 0.05695, 0.07308, 0.01926, 0.09301, 4.541e-05, 0.1133, 4.541e-05, 0.1332, 0.01926, 0.152, 0.05695, 0.1689, 0.1117, 0.1833, 0.1813, 0.1945, 0.2632, 0.2023, 0.3542, 0.2063, 0.4508, 0.2063, 0.5492, 0.2023, 0.6458, 0.1945, 0.7368, 0.1833, 0.8187, 0.1689, 0.8883, 0.152, 0.9431, 0.1332, 0.9807, 0.4654, 0.6636, 0.9294, 0.6635, 0.9294, 0.5666, 0.4654, 0.5666, 0.4654, 0.5666, 0.9294, 0.5666, 0.9294, 0.4657, 0.4653, 0.4658, 0.09301, 4.541e-05, 0.1133, 4.572e-05, 0.1332, 0.01926, 0.152, 0.05695, 0.1689, 0.1117, 0.1833, 0.1813, 0.1945, 0.2632, 0.2023, 0.3542, 0.2063, 0.4508, 0.2063, 0.5492, 0.2023, 0.6458, 0.1945, 0.7368, 0.1833, 0.8187, 0.1689, 0.8883, 0.152, 0.9431, 0.1332, 0.9807, 0.1133, 1.0, 0.093, 1.0, 0.07308, 0.9807, 0.05432, 0.9431, 0.03743, 0.8883, 0.02307, 0.8187, 0.01178, 0.7368, 0.004008, 0.6458, 4.541e-05, 0.5492, 4.551e-05, 0.4508, 0.004008, 0.3542, 0.01178, 0.2632, 0.02307, 0.1813, 0.03743, 0.1117, 0.05432, 0.05695, 0.07308, 0.01926])
me_cylinder_002.materials.append(mat_material)
me_cylinder_002.use_remesh_preserve_volume = False
me_cylinder_002.use_remesh_preserve_attributes = False
me_cylinder_002.use_mirror_vertex_groups = False
me_cylinder_002.update()
me_cylinder_001 = bpy.data.meshes.new('Cylinder.001')
me_cylinder_001.from_pydata([(0.0, 1.0, -1.0), (0.0, 1.0, 1.0), (0.1951, 0.9808, -1.0), (0.1951, 0.9808, 1.0), (0.3827, 0.9239, -1.0), (0.3827, 0.9239, 1.0), (0.5556, 0.8315, -1.0), (0.5556, 0.8315, 1.0), (0.7071, 0.7071, -1.0), (0.7071, 0.7071, 1.0), (0.8315, 0.5556, -1.0), (0.8315, 0.5556, 1.0), (0.9239, 0.3827, -1.0), (0.9239, 0.3827, 1.0), (0.9808, 0.1951, -1.0), (0.9808, 0.1951, 1.0), (1.0, 7.55e-08, -1.0), (1.0, 7.55e-08, 1.0), (0.9808, -0.1951, -1.0), (0.9808, -0.1951, 1.0), (0.9239, -0.3827, -1.0), (0.9239, -0.3827, 1.0), (0.8315, -0.5556, -1.0), (0.8315, -0.5556, 1.0), (0.7071, -0.7071, -1.0), (0.7071, -0.7071, 1.0), (0.5556, -0.8315, -1.0), (0.5556, -0.8315, 1.0), (0.3827, -0.9239, -1.0), (0.3827, -0.9239, 1.0), (0.1951, -0.9808, -1.0), (0.1951, -0.9808, 1.0), (-3.258e-07, -1.0, -1.0), (-3.258e-07, -1.0, 1.0), (-0.1951, -0.9808, -1.0), (-0.1951, -0.9808, 1.0), (-0.3827, -0.9239, -1.0), (-0.3827, -0.9239, 1.0), (-0.5556, -0.8315, -1.0), (-0.5556, -0.8315, 1.0), (-0.7071, -0.7071, -1.0), (-0.7071, -0.7071, 1.0), (-0.8315, -0.5556, -1.0), (-0.8315, -0.5556, 1.0), (-0.9239, -0.3827, -1.0), (-0.9239, -0.3827, 1.0), (-0.9808, -0.1951, -1.0), (-0.9808, -0.1951, 1.0), (-1.0, 9.656e-07, -1.0), (-1.0, 9.656e-07, 1.0), (-0.9808, 0.1951, -1.0), (-0.9808, 0.1951, 1.0), (-0.9239, 0.3827, -1.0), (-0.9239, 0.3827, 1.0), (-0.8315, 0.5556, -1.0), (-0.8315, 0.5556, 1.0), (-0.7071, 0.7071, -1.0), (-0.7071, 0.7071, 1.0), (-0.5556, 0.8315, -1.0), (-0.5556, 0.8315, 1.0), (-0.3827, 0.9239, -1.0), (-0.3827, 0.9239, 1.0), (-0.1951, 0.9808, -1.0), (-0.1951, 0.9808, 1.0)], [], [(0, 1, 3, 2), (2, 3, 5, 4), (4, 5, 7, 6), (6, 7, 9, 8), (8, 9, 11, 10), (10, 11, 13, 12), (12, 13, 15, 14), (14, 15, 17, 16), (16, 17, 19, 18), (18, 19, 21, 20), (20, 21, 23, 22), (22, 23, 25, 24), (24, 25, 27, 26), (26, 27, 29, 28), (28, 29, 31, 30), (30, 31, 33, 32), (32, 33, 35, 34), (34, 35, 37, 36), (36, 37, 39, 38), (38, 39, 41, 40), (40, 41, 43, 42), (42, 43, 45, 44), (44, 45, 47, 46), (46, 47, 49, 48), (48, 49, 51, 50), (50, 51, 53, 52), (52, 53, 55, 54), (54, 55, 57, 56), (56, 57, 59, 58), (58, 59, 61, 60), (3, 1, 63, 61, 59, 57, 55, 53, 51, 49, 47, 45, 43, 41, 39, 37, 35, 33, 31, 29, 27, 25, 23, 21, 19, 17, 15, 13, 11, 9, 7, 5), (60, 61, 63, 62), (62, 63, 1, 0), (0, 2, 4, 6, 8, 10, 12, 14, 16, 18, 20, 22, 24, 26, 28, 30, 32, 34, 36, 38, 40, 42, 44, 46, 48, 50, 52, 54, 56, 58, 60, 62)])
_uv = me_cylinder_001.uv_layers.new(name='UVMap')
_uv.uv.foreach_set('vector', [0.4653, 0.4658, 0.9294, 0.4657, 0.9294, 0.3649, 0.4653, 0.365, 0.4653, 0.365, 0.9294, 0.3649, 0.9294, 0.268, 0.4653, 0.268, 0.4653, 0.268, 0.9294, 0.268, 0.9294, 0.1786, 0.4653, 0.1787, 0.4653, 0.1787, 0.9294, 0.1786, 0.9294, 0.1003, 0.4653, 0.1003, 0.4653, 0.1003, 0.9294, 0.1003, 0.9294, 0.1786, 0.4653, 0.1787, 0.4653, 0.1787, 0.9294, 0.1786, 0.9294, 0.268, 0.4653, 0.268, 0.4653, 0.268, 0.9294, 0.268, 0.9294, 0.3649, 0.4653, 0.365, 0.4653, 0.365, 0.9294, 0.3649, 0.9294, 0.4657, 0.4653, 0.4658, 0.4653, 0.4658, 0.9294, 0.4657, 0.9294, 0.5666, 0.4654, 0.5666, 0.4654, 0.5666, 0.9294, 0.5666, 0.9294, 0.6635, 0.4654, 0.6636, 0.4654, 0.6636, 0.9294, 0.6635, 0.9294, 0.7529, 0.4654, 0.7529, 0.4654, 0.7529, 0.9294, 0.7529, 0.9294, 0.8312, 0.4654, 0.8312, 0.4653, 0.1003, 0.9294, 0.1003, 0.9294, 0.1786, 0.4653, 0.1787, 0.4653, 0.1787, 0.9294, 0.1786, 0.9294, 0.268, 0.4653, 0.268, 0.4653, 0.268, 0.9294, 0.268, 0.9294, 0.3649, 0.4653, 0.365, 0.4653, 0.365, 0.9294, 0.3649, 0.9294, 0.4657, 0.4653, 0.4658, 0.4653, 0.4658, 0.9294, 0.4657, 0.9294, 0.5666, 0.4654, 0.5666, 0.4654, 0.5666, 0.9294, 0.5666, 0.9294, 0.6635, 0.4654, 0.6636, 0.4654, 0.6636, 0.9294, 0.6635, 0.9294, 0.7529, 0.4654, 0.7529, 0.4654, 0.7529, 0.9294, 0.7529, 0.9294, 0.8312, 0.4654, 0.8312, 0.4654, 0.8312, 0.9294, 0.8312, 0.9294, 0.7529, 0.4654, 0.7529, 0.4654, 0.7529, 0.9294, 0.7529, 0.9294, 0.6635, 0.4654, 0.6636, 0.4654, 0.6636, 0.9294, 0.6635, 0.9294, 0.5666, 0.4654, 0.5666, 0.4654, 0.5666, 0.9294, 0.5666, 0.9294, 0.4657, 0.4653, 0.4658, 0.4653, 0.4658, 0.9294, 0.4657, 0.9294, 0.3649, 0.4653, 0.365, 0.4653, 0.365, 0.9294, 0.3649, 0.9294, 0.268, 0.4653, 0.268, 0.4653, 0.268, 0.9294, 0.268, 0.9294, 0.1786, 0.4653, 0.1787, 0.4653, 0.1787, 0.9294, 0.1786, 0.9294, 0.1003, 0.4653, 0.1003, 0.4654, 0.8312, 0.9294, 0.8312, 0.9294, 0.7529, 0.4654, 0.7529, 0.4654, 0.7529, 0.9294, 0.7529, 0.9294, 0.6635, 0.4654, 0.6636, 0.1133, 1.0, 0.09301, 1.0, 0.07308, 0.9807, 0.05432, 0.9431, 0.03743, 0.8883, 0.02307, 0.8187, 0.01178, 0.7368, 0.004008, 0.6458, 4.554e-05, 0.5492, 4.541e-05, 0.4508, 0.004008, 0.3542, 0.01178, 0.2632, 0.02307, 0.1813, 0.03743, 0.1117, 0.05432, 0.05695, 0.07308, 0.01926, 0.09301, 4.541e-05, 0.1133, 4.541e-05, 0.1332, 0.01926, 0.152, 0.05695, 0.1689, 0.1117, 0.1833, 0.1813, 0.1945, 0.2632, 0.2023, 0.3542, 0.2063, 0.4508, 0.2063, 0.5492, 0.2023, 0.6458, 0.1945, 0.7368, 0.1833, 0.8187, 0.1689, 0.8883, 0.152, 0.9431, 0.1332, 0.9807, 0.4654, 0.6636, 0.9294, 0.6635, 0.9294, 0.5666, 0.4654, 0.5666, 0.4654, 0.5666, 0.9294, 0.5666, 0.9294, 0.4657, 0.4653, 0.4658, 0.09301, 4.541e-05, 0.1133, 4.572e-05, 0.1332, 0.01926, 0.152, 0.05695, 0.1689, 0.1117, 0.1833, 0.1813, 0.1945, 0.2632, 0.2023, 0.3542, 0.2063, 0.4508, 0.2063, 0.5492, 0.2023, 0.6458, 0.1945, 0.7368, 0.1833, 0.8187, 0.1689, 0.8883, 0.152, 0.9431, 0.1332, 0.9807, 0.1133, 1.0, 0.093, 1.0, 0.07308, 0.9807, 0.05432, 0.9431, 0.03743, 0.8883, 0.02307, 0.8187, 0.01178, 0.7368, 0.004008, 0.6458, 4.541e-05, 0.5492, 4.551e-05, 0.4508, 0.004008, 0.3542, 0.01178, 0.2632, 0.02307, 0.1813, 0.03743, 0.1117, 0.05432, 0.05695, 0.07308, 0.01926])
me_cylinder_001.materials.append(mat_material)
me_cylinder_001.use_remesh_preserve_volume = False
me_cylinder_001.use_remesh_preserve_attributes = False
me_cylinder_001.use_mirror_vertex_groups = False
me_cylinder_001.update()
me_cylinder_000 = bpy.data.meshes.new('Cylinder.000')
me_cylinder_000.from_pydata([(0.0, 1.0, -1.0), (0.0, 1.0, 1.0), (0.1951, 0.9808, -1.0), (0.1951, 0.9808, 1.0), (0.3827, 0.9239, -1.0), (0.3827, 0.9239, 1.0), (0.5556, 0.8315, -1.0), (0.5556, 0.8315, 1.0), (0.7071, 0.7071, -1.0), (0.7071, 0.7071, 1.0), (0.8315, 0.5556, -1.0), (0.8315, 0.5556, 1.0), (0.9239, 0.3827, -1.0), (0.9239, 0.3827, 1.0), (0.9808, 0.1951, -1.0), (0.9808, 0.1951, 1.0), (1.0, 7.55e-08, -1.0), (1.0, 7.55e-08, 1.0), (0.9808, -0.1951, -1.0), (0.9808, -0.1951, 1.0), (0.9239, -0.3827, -1.0), (0.9239, -0.3827, 1.0), (0.8315, -0.5556, -1.0), (0.8315, -0.5556, 1.0), (0.7071, -0.7071, -1.0), (0.7071, -0.7071, 1.0), (0.5556, -0.8315, -1.0), (0.5556, -0.8315, 1.0), (0.3827, -0.9239, -1.0), (0.3827, -0.9239, 1.0), (0.1951, -0.9808, -1.0), (0.1951, -0.9808, 1.0), (-3.258e-07, -1.0, -1.0), (-3.258e-07, -1.0, 1.0), (-0.1951, -0.9808, -1.0), (-0.1951, -0.9808, 1.0), (-0.3827, -0.9239, -1.0), (-0.3827, -0.9239, 1.0), (-0.5556, -0.8315, -1.0), (-0.5556, -0.8315, 1.0), (-0.7071, -0.7071, -1.0), (-0.7071, -0.7071, 1.0), (-0.8315, -0.5556, -1.0), (-0.8315, -0.5556, 1.0), (-0.9239, -0.3827, -1.0), (-0.9239, -0.3827, 1.0), (-0.9808, -0.1951, -1.0), (-0.9808, -0.1951, 1.0), (-1.0, 9.656e-07, -1.0), (-1.0, 9.656e-07, 1.0), (-0.9808, 0.1951, -1.0), (-0.9808, 0.1951, 1.0), (-0.9239, 0.3827, -1.0), (-0.9239, 0.3827, 1.0), (-0.8315, 0.5556, -1.0), (-0.8315, 0.5556, 1.0), (-0.7071, 0.7071, -1.0), (-0.7071, 0.7071, 1.0), (-0.5556, 0.8315, -1.0), (-0.5556, 0.8315, 1.0), (-0.3827, 0.9239, -1.0), (-0.3827, 0.9239, 1.0), (-0.1951, 0.9808, -1.0), (-0.1951, 0.9808, 1.0)], [], [(0, 1, 3, 2), (2, 3, 5, 4), (4, 5, 7, 6), (6, 7, 9, 8), (8, 9, 11, 10), (10, 11, 13, 12), (12, 13, 15, 14), (14, 15, 17, 16), (16, 17, 19, 18), (18, 19, 21, 20), (20, 21, 23, 22), (22, 23, 25, 24), (24, 25, 27, 26), (26, 27, 29, 28), (28, 29, 31, 30), (30, 31, 33, 32), (32, 33, 35, 34), (34, 35, 37, 36), (36, 37, 39, 38), (38, 39, 41, 40), (40, 41, 43, 42), (42, 43, 45, 44), (44, 45, 47, 46), (46, 47, 49, 48), (48, 49, 51, 50), (50, 51, 53, 52), (52, 53, 55, 54), (54, 55, 57, 56), (56, 57, 59, 58), (58, 59, 61, 60), (3, 1, 63, 61, 59, 57, 55, 53, 51, 49, 47, 45, 43, 41, 39, 37, 35, 33, 31, 29, 27, 25, 23, 21, 19, 17, 15, 13, 11, 9, 7, 5), (60, 61, 63, 62), (62, 63, 1, 0), (0, 2, 4, 6, 8, 10, 12, 14, 16, 18, 20, 22, 24, 26, 28, 30, 32, 34, 36, 38, 40, 42, 44, 46, 48, 50, 52, 54, 56, 58, 60, 62)])
_uv = me_cylinder_000.uv_layers.new(name='UVMap')
_uv.uv.foreach_set('vector', [0.4653, 0.4658, 0.9294, 0.4657, 0.9294, 0.3649, 0.4653, 0.365, 0.4653, 0.365, 0.9294, 0.3649, 0.9294, 0.268, 0.4653, 0.268, 0.4653, 0.268, 0.9294, 0.268, 0.9294, 0.1786, 0.4653, 0.1787, 0.4653, 0.1787, 0.9294, 0.1786, 0.9294, 0.1003, 0.4653, 0.1003, 0.4653, 0.1003, 0.9294, 0.1003, 0.9294, 0.1786, 0.4653, 0.1787, 0.4653, 0.1787, 0.9294, 0.1786, 0.9294, 0.268, 0.4653, 0.268, 0.4653, 0.268, 0.9294, 0.268, 0.9294, 0.3649, 0.4653, 0.365, 0.4653, 0.365, 0.9294, 0.3649, 0.9294, 0.4657, 0.4653, 0.4658, 0.4653, 0.4658, 0.9294, 0.4657, 0.9294, 0.5666, 0.4654, 0.5666, 0.4654, 0.5666, 0.9294, 0.5666, 0.9294, 0.6635, 0.4654, 0.6636, 0.4654, 0.6636, 0.9294, 0.6635, 0.9294, 0.7529, 0.4654, 0.7529, 0.4654, 0.7529, 0.9294, 0.7529, 0.9294, 0.8312, 0.4654, 0.8312, 0.4653, 0.1003, 0.9294, 0.1003, 0.9294, 0.1786, 0.4653, 0.1787, 0.4653, 0.1787, 0.9294, 0.1786, 0.9294, 0.268, 0.4653, 0.268, 0.4653, 0.268, 0.9294, 0.268, 0.9294, 0.3649, 0.4653, 0.365, 0.4653, 0.365, 0.9294, 0.3649, 0.9294, 0.4657, 0.4653, 0.4658, 0.4653, 0.4658, 0.9294, 0.4657, 0.9294, 0.5666, 0.4654, 0.5666, 0.4654, 0.5666, 0.9294, 0.5666, 0.9294, 0.6635, 0.4654, 0.6636, 0.4654, 0.6636, 0.9294, 0.6635, 0.9294, 0.7529, 0.4654, 0.7529, 0.4654, 0.7529, 0.9294, 0.7529, 0.9294, 0.8312, 0.4654, 0.8312, 0.4654, 0.8312, 0.9294, 0.8312, 0.9294, 0.7529, 0.4654, 0.7529, 0.4654, 0.7529, 0.9294, 0.7529, 0.9294, 0.6635, 0.4654, 0.6636, 0.4654, 0.6636, 0.9294, 0.6635, 0.9294, 0.5666, 0.4654, 0.5666, 0.4654, 0.5666, 0.9294, 0.5666, 0.9294, 0.4657, 0.4653, 0.4658, 0.4653, 0.4658, 0.9294, 0.4657, 0.9294, 0.3649, 0.4653, 0.365, 0.4653, 0.365, 0.9294, 0.3649, 0.9294, 0.268, 0.4653, 0.268, 0.4653, 0.268, 0.9294, 0.268, 0.9294, 0.1786, 0.4653, 0.1787, 0.4653, 0.1787, 0.9294, 0.1786, 0.9294, 0.1003, 0.4653, 0.1003, 0.4654, 0.8312, 0.9294, 0.8312, 0.9294, 0.7529, 0.4654, 0.7529, 0.4654, 0.7529, 0.9294, 0.7529, 0.9294, 0.6635, 0.4654, 0.6636, 0.1133, 1.0, 0.09301, 1.0, 0.07308, 0.9807, 0.05432, 0.9431, 0.03743, 0.8883, 0.02307, 0.8187, 0.01178, 0.7368, 0.004008, 0.6458, 4.554e-05, 0.5492, 4.541e-05, 0.4508, 0.004008, 0.3542, 0.01178, 0.2632, 0.02307, 0.1813, 0.03743, 0.1117, 0.05432, 0.05695, 0.07308, 0.01926, 0.09301, 4.541e-05, 0.1133, 4.541e-05, 0.1332, 0.01926, 0.152, 0.05695, 0.1689, 0.1117, 0.1833, 0.1813, 0.1945, 0.2632, 0.2023, 0.3542, 0.2063, 0.4508, 0.2063, 0.5492, 0.2023, 0.6458, 0.1945, 0.7368, 0.1833, 0.8187, 0.1689, 0.8883, 0.152, 0.9431, 0.1332, 0.9807, 0.4654, 0.6636, 0.9294, 0.6635, 0.9294, 0.5666, 0.4654, 0.5666, 0.4654, 0.5666, 0.9294, 0.5666, 0.9294, 0.4657, 0.4653, 0.4658, 0.09301, 4.541e-05, 0.1133, 4.572e-05, 0.1332, 0.01926, 0.152, 0.05695, 0.1689, 0.1117, 0.1833, 0.1813, 0.1945, 0.2632, 0.2023, 0.3542, 0.2063, 0.4508, 0.2063, 0.5492, 0.2023, 0.6458, 0.1945, 0.7368, 0.1833, 0.8187, 0.1689, 0.8883, 0.152, 0.9431, 0.1332, 0.9807, 0.1133, 1.0, 0.093, 1.0, 0.07308, 0.9807, 0.05432, 0.9431, 0.03743, 0.8883, 0.02307, 0.8187, 0.01178, 0.7368, 0.004008, 0.6458, 4.541e-05, 0.5492, 4.551e-05, 0.4508, 0.004008, 0.3542, 0.01178, 0.2632, 0.02307, 0.1813, 0.03743, 0.1117, 0.05432, 0.05695, 0.07308, 0.01926])
me_cylinder_000.materials.append(mat_material)
me_cylinder_000.use_remesh_preserve_volume = False
me_cylinder_000.use_remesh_preserve_attributes = False
me_cylinder_000.use_mirror_vertex_groups = False
me_cylinder_000.update()
me_cylinder_012 = bpy.data.meshes.new('Cylinder.012')
me_cylinder_012.from_pydata([(0.0, 1.0, -1.0), (0.0, 1.0, 1.0), (0.1951, 0.9808, -1.0), (0.1951, 0.9808, 1.0), (0.3827, 0.9239, -1.0), (0.3827, 0.9239, 1.0), (0.5556, 0.8315, -1.0), (0.5556, 0.8315, 1.0), (0.7071, 0.7071, -1.0), (0.7071, 0.7071, 1.0), (0.8315, 0.5556, -1.0), (0.8315, 0.5556, 1.0), (0.9239, 0.3827, -1.0), (0.9239, 0.3827, 1.0), (0.9808, 0.1951, -1.0), (0.9808, 0.1951, 1.0), (1.0, 7.55e-08, -1.0), (1.0, 7.55e-08, 1.0), (0.9808, -0.1951, -1.0), (0.9808, -0.1951, 1.0), (0.9239, -0.3827, -1.0), (0.9239, -0.3827, 1.0), (0.8315, -0.5556, -1.0), (0.8315, -0.5556, 1.0), (0.7071, -0.7071, -1.0), (0.7071, -0.7071, 1.0), (0.5556, -0.8315, -1.0), (0.5556, -0.8315, 1.0), (0.3827, -0.9239, -1.0), (0.3827, -0.9239, 1.0), (0.1951, -0.9808, -1.0), (0.1951, -0.9808, 1.0), (-3.258e-07, -1.0, -1.0), (-3.258e-07, -1.0, 1.0), (-0.1951, -0.9808, -1.0), (-0.1951, -0.9808, 1.0), (-0.3827, -0.9239, -1.0), (-0.3827, -0.9239, 1.0), (-0.5556, -0.8315, -1.0), (-0.5556, -0.8315, 1.0), (-0.7071, -0.7071, -1.0), (-0.7071, -0.7071, 1.0), (-0.8315, -0.5556, -1.0), (-0.8315, -0.5556, 1.0), (-0.9239, -0.3827, -1.0), (-0.9239, -0.3827, 1.0), (-0.9808, -0.1951, -1.0), (-0.9808, -0.1951, 1.0), (-1.0, 9.656e-07, -1.0), (-1.0, 9.656e-07, 1.0), (-0.9808, 0.1951, -1.0), (-0.9808, 0.1951, 1.0), (-0.9239, 0.3827, -1.0), (-0.9239, 0.3827, 1.0), (-0.8315, 0.5556, -1.0), (-0.8315, 0.5556, 1.0), (-0.7071, 0.7071, -1.0), (-0.7071, 0.7071, 1.0), (-0.5556, 0.8315, -1.0), (-0.5556, 0.8315, 1.0), (-0.3827, 0.9239, -1.0), (-0.3827, 0.9239, 1.0), (-0.1951, 0.9808, -1.0), (-0.1951, 0.9808, 1.0)], [], [(0, 1, 3, 2), (2, 3, 5, 4), (4, 5, 7, 6), (6, 7, 9, 8), (8, 9, 11, 10), (10, 11, 13, 12), (12, 13, 15, 14), (14, 15, 17, 16), (16, 17, 19, 18), (18, 19, 21, 20), (20, 21, 23, 22), (22, 23, 25, 24), (24, 25, 27, 26), (26, 27, 29, 28), (28, 29, 31, 30), (30, 31, 33, 32), (32, 33, 35, 34), (34, 35, 37, 36), (36, 37, 39, 38), (38, 39, 41, 40), (40, 41, 43, 42), (42, 43, 45, 44), (44, 45, 47, 46), (46, 47, 49, 48), (48, 49, 51, 50), (50, 51, 53, 52), (52, 53, 55, 54), (54, 55, 57, 56), (56, 57, 59, 58), (58, 59, 61, 60), (3, 1, 63, 61, 59, 57, 55, 53, 51, 49, 47, 45, 43, 41, 39, 37, 35, 33, 31, 29, 27, 25, 23, 21, 19, 17, 15, 13, 11, 9, 7, 5), (60, 61, 63, 62), (62, 63, 1, 0), (0, 2, 4, 6, 8, 10, 12, 14, 16, 18, 20, 22, 24, 26, 28, 30, 32, 34, 36, 38, 40, 42, 44, 46, 48, 50, 52, 54, 56, 58, 60, 62)])
_uv = me_cylinder_012.uv_layers.new(name='UVMap')
_uv.uv.foreach_set('vector', [0.4653, 0.4658, 0.9294, 0.4657, 0.9294, 0.3649, 0.4653, 0.365, 0.4653, 0.365, 0.9294, 0.3649, 0.9294, 0.268, 0.4653, 0.268, 0.4653, 0.268, 0.9294, 0.268, 0.9294, 0.1786, 0.4653, 0.1787, 0.4653, 0.1787, 0.9294, 0.1786, 0.9294, 0.1003, 0.4653, 0.1003, 0.4653, 0.1003, 0.9294, 0.1003, 0.9294, 0.1786, 0.4653, 0.1787, 0.4653, 0.1787, 0.9294, 0.1786, 0.9294, 0.268, 0.4653, 0.268, 0.4653, 0.268, 0.9294, 0.268, 0.9294, 0.3649, 0.4653, 0.365, 0.4653, 0.365, 0.9294, 0.3649, 0.9294, 0.4657, 0.4653, 0.4658, 0.4653, 0.4658, 0.9294, 0.4657, 0.9294, 0.5666, 0.4654, 0.5666, 0.4654, 0.5666, 0.9294, 0.5666, 0.9294, 0.6635, 0.4654, 0.6636, 0.4654, 0.6636, 0.9294, 0.6635, 0.9294, 0.7529, 0.4654, 0.7529, 0.4654, 0.7529, 0.9294, 0.7529, 0.9294, 0.8312, 0.4654, 0.8312, 0.4653, 0.1003, 0.9294, 0.1003, 0.9294, 0.1786, 0.4653, 0.1787, 0.4653, 0.1787, 0.9294, 0.1786, 0.9294, 0.268, 0.4653, 0.268, 0.4653, 0.268, 0.9294, 0.268, 0.9294, 0.3649, 0.4653, 0.365, 0.4653, 0.365, 0.9294, 0.3649, 0.9294, 0.4657, 0.4653, 0.4658, 0.4653, 0.4658, 0.9294, 0.4657, 0.9294, 0.5666, 0.4654, 0.5666, 0.4654, 0.5666, 0.9294, 0.5666, 0.9294, 0.6635, 0.4654, 0.6636, 0.4654, 0.6636, 0.9294, 0.6635, 0.9294, 0.7529, 0.4654, 0.7529, 0.4654, 0.7529, 0.9294, 0.7529, 0.9294, 0.8312, 0.4654, 0.8312, 0.4654, 0.8312, 0.9294, 0.8312, 0.9294, 0.7529, 0.4654, 0.7529, 0.4654, 0.7529, 0.9294, 0.7529, 0.9294, 0.6635, 0.4654, 0.6636, 0.4654, 0.6636, 0.9294, 0.6635, 0.9294, 0.5666, 0.4654, 0.5666, 0.4654, 0.5666, 0.9294, 0.5666, 0.9294, 0.4657, 0.4653, 0.4658, 0.4653, 0.4658, 0.9294, 0.4657, 0.9294, 0.3649, 0.4653, 0.365, 0.4653, 0.365, 0.9294, 0.3649, 0.9294, 0.268, 0.4653, 0.268, 0.4653, 0.268, 0.9294, 0.268, 0.9294, 0.1786, 0.4653, 0.1787, 0.4653, 0.1787, 0.9294, 0.1786, 0.9294, 0.1003, 0.4653, 0.1003, 0.4654, 0.8312, 0.9294, 0.8312, 0.9294, 0.7529, 0.4654, 0.7529, 0.4654, 0.7529, 0.9294, 0.7529, 0.9294, 0.6635, 0.4654, 0.6636, 0.1133, 1.0, 0.09301, 1.0, 0.07308, 0.9807, 0.05432, 0.9431, 0.03743, 0.8883, 0.02307, 0.8187, 0.01178, 0.7368, 0.004008, 0.6458, 4.554e-05, 0.5492, 4.541e-05, 0.4508, 0.004008, 0.3542, 0.01178, 0.2632, 0.02307, 0.1813, 0.03743, 0.1117, 0.05432, 0.05695, 0.07308, 0.01926, 0.09301, 4.541e-05, 0.1133, 4.541e-05, 0.1332, 0.01926, 0.152, 0.05695, 0.1689, 0.1117, 0.1833, 0.1813, 0.1945, 0.2632, 0.2023, 0.3542, 0.2063, 0.4508, 0.2063, 0.5492, 0.2023, 0.6458, 0.1945, 0.7368, 0.1833, 0.8187, 0.1689, 0.8883, 0.152, 0.9431, 0.1332, 0.9807, 0.4654, 0.6636, 0.9294, 0.6635, 0.9294, 0.5666, 0.4654, 0.5666, 0.4654, 0.5666, 0.9294, 0.5666, 0.9294, 0.4657, 0.4653, 0.4658, 0.09301, 4.541e-05, 0.1133, 4.572e-05, 0.1332, 0.01926, 0.152, 0.05695, 0.1689, 0.1117, 0.1833, 0.1813, 0.1945, 0.2632, 0.2023, 0.3542, 0.2063, 0.4508, 0.2063, 0.5492, 0.2023, 0.6458, 0.1945, 0.7368, 0.1833, 0.8187, 0.1689, 0.8883, 0.152, 0.9431, 0.1332, 0.9807, 0.1133, 1.0, 0.093, 1.0, 0.07308, 0.9807, 0.05432, 0.9431, 0.03743, 0.8883, 0.02307, 0.8187, 0.01178, 0.7368, 0.004008, 0.6458, 4.541e-05, 0.5492, 4.551e-05, 0.4508, 0.004008, 0.3542, 0.01178, 0.2632, 0.02307, 0.1813, 0.03743, 0.1117, 0.05432, 0.05695, 0.07308, 0.01926])
me_cylinder_012.materials.append(mat_material)
me_cylinder_012.use_remesh_preserve_volume = False
me_cylinder_012.use_remesh_preserve_attributes = False
me_cylinder_012.use_mirror_vertex_groups = False
me_cylinder_012.update()

# ---- objects
ob_plane = bpy.data.objects.new('Plane', me_plane)
ob_cylinder_007 = bpy.data.objects.new('Cylinder.007', me_cylinder_006)
ob_cylinder_006 = bpy.data.objects.new('Cylinder.006', me_cylinder_005)
ob_cylinder_005 = bpy.data.objects.new('Cylinder.005', me_cylinder_004)
ob_cylinder_004 = bpy.data.objects.new('Cylinder.004', me_cylinder_003)
ob_cylinder_003 = bpy.data.objects.new('Cylinder.003', me_cylinder_002)
ob_cylinder_002 = bpy.data.objects.new('Cylinder.002', me_cylinder_001)
ob_cylinder_001 = bpy.data.objects.new('Cylinder.001', me_cylinder_000)
ob_cylinder = bpy.data.objects.new('Cylinder', me_cylinder_012)

# ---- transforms, parenting, visibility, modifiers, constraints
ob_plane.location = (0.0, 0.0, -1.359)
ob_plane.scale = (14.93, 14.93, 14.93)
ob_plane.lineart.crease_threshold = 0.0
ob_cylinder_007.location = (-3.536, 3.535, 4.235)
ob_cylinder_007.rotation_euler = (0.0, -0.0, 0.7854)
ob_cylinder_007.scale = (1.531, 1.531, 5.862)
ob_cylinder_007.lineart.crease_threshold = 0.0
ob_cylinder_006.location = (3.536, -3.535, 4.235)
ob_cylinder_006.rotation_euler = (0.0, -0.0, 0.7854)
ob_cylinder_006.scale = (1.531, 1.531, 5.862)
ob_cylinder_006.lineart.crease_threshold = 0.0
ob_cylinder_005.location = (-3.536, -3.536, 4.235)
ob_cylinder_005.rotation_euler = (0.0, 0.0, -0.7854)
ob_cylinder_005.scale = (1.531, 1.531, 5.862)
ob_cylinder_005.lineart.crease_threshold = 0.0
ob_cylinder_004.location = (3.536, 3.536, 4.235)
ob_cylinder_004.rotation_euler = (0.0, 0.0, -0.7854)
ob_cylinder_004.scale = (1.531, 1.531, 5.862)
ob_cylinder_004.lineart.crease_threshold = 0.0
ob_cylinder_003.location = (5.0, -0.0002408, 4.235)
ob_cylinder_003.rotation_euler = (0.0, -0.0, -1.571)
ob_cylinder_003.scale = (1.531, 1.531, 5.862)
ob_cylinder_003.lineart.crease_threshold = 0.0
ob_cylinder_002.location = (-5.0, 0.0002408, 4.235)
ob_cylinder_002.rotation_euler = (0.0, -0.0, -1.571)
ob_cylinder_002.scale = (1.531, 1.531, 5.862)
ob_cylinder_002.lineart.crease_threshold = 0.0
ob_cylinder_001.location = (0.0, -5.0, 4.235)
ob_cylinder_001.scale = (1.531, 1.531, 5.862)
ob_cylinder_001.lineart.crease_threshold = 0.0
ob_cylinder.location = (0.0, 5.0, 4.235)
ob_cylinder.scale = (1.531, 1.531, 5.862)
ob_cylinder.lineart.crease_threshold = 0.0

# ---- collection membership
col_collection_1.objects.link(ob_plane)
col_collection_1.objects.link(ob_cylinder_007)
col_collection_1.objects.link(ob_cylinder_006)
col_collection_1.objects.link(ob_cylinder_005)
col_collection_1.objects.link(ob_cylinder_004)
col_collection_1.objects.link(ob_cylinder_003)
col_collection_1.objects.link(ob_cylinder_002)
col_collection_1.objects.link(ob_cylinder_001)
col_collection_1.objects.link(ob_cylinder)

# ---- scene / render settings (as saved in the file)
scene.frame_start = 1; scene.frame_end = 250; scene.frame_set(1)
scene.render.engine = 'BLENDER_EEVEE_NEXT'
scene.render.resolution_percentage = 50
scene.render.dither_intensity = 0.0
scene.cycles.use_denoising = False
scene.cycles.samples = 128
scene.cycles.sampling_pattern = 'TABULATED_SOBOL'
scene.cycles.use_adaptive_sampling = False
scene.cycles.use_light_tree = False
scene.cycles.blur_glossy = 0.0
scene.cycles.sample_clamp_indirect = 0.0
scene.view_settings.view_transform = 'Standard'
bpy.context.view_layer.update()

# ---- added for rendering (the .blend has no active camera and no usable light): camera, sun
cam_auto = bpy.data.cameras.new('AutoCamera')
cam_auto.lens = 50.0
cam_auto.sensor_width = 36.0
cam_auto.clip_end = 1000.0
ob_auto_camera = bpy.data.objects.new('AutoCamera', cam_auto)
scene.collection.objects.link(ob_auto_camera)
ob_auto_camera.location = (40.5496, -48.6595, 36.6742)
ob_auto_camera.rotation_euler = (1.09748, -7.21219e-08, 0.694738)
scene.camera = ob_auto_camera
light_auto_sun = bpy.data.lights.new('AutoSun', 'SUN')
light_auto_sun.energy = 3.0
light_auto_sun.angle = 0.0523599
ob_auto_sun = bpy.data.objects.new('AutoSun', light_auto_sun)
scene.collection.objects.link(ob_auto_sun)
ob_auto_sun.rotation_euler = (0.872665, 0.174533, 0.523599)
bpy.context.view_layer.update()

